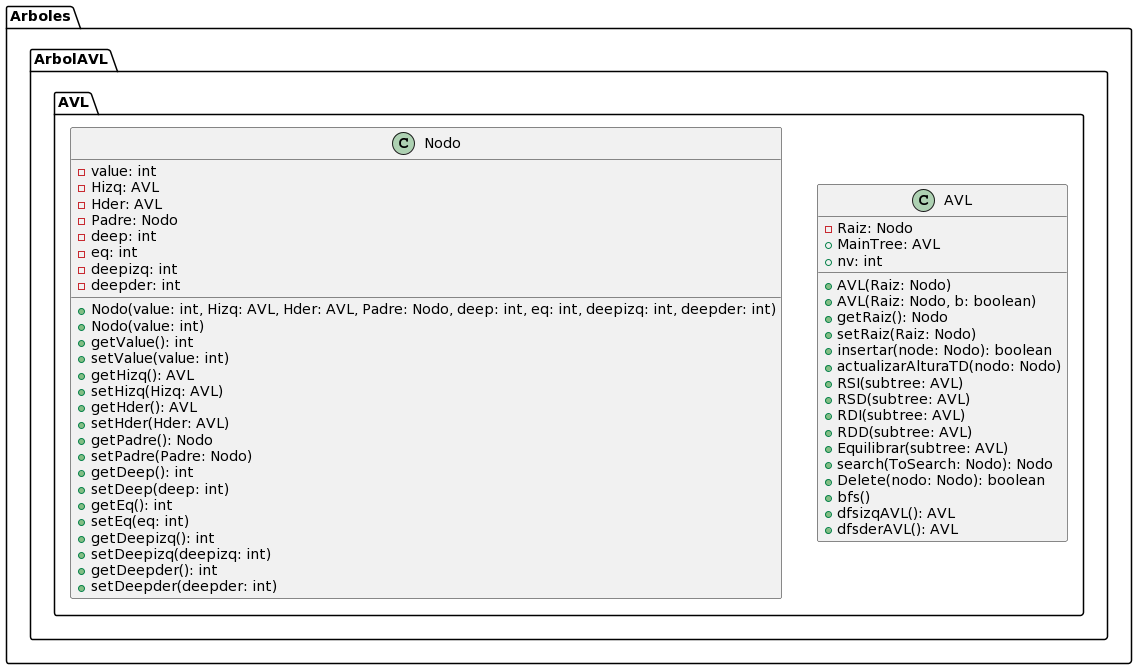

The diagram above was rendered by PlantUML. Its source (embedded in the PNG):
@startuml
package Arboles.ArbolAVL.AVL {

  class AVL {
    - Raiz: Nodo
    + MainTree: AVL
    + nv: int
    + AVL(Raiz: Nodo)
    + AVL(Raiz: Nodo, b: boolean)
    + getRaiz(): Nodo
    + setRaiz(Raiz: Nodo)
    + insertar(node: Nodo): boolean
    + actualizarAlturaTD(nodo: Nodo)
    + RSI(subtree: AVL)
    + RSD(subtree: AVL)
    + RDI(subtree: AVL)
    + RDD(subtree: AVL)
    + Equilibrar(subtree: AVL)
    + search(ToSearch: Nodo): Nodo
    + Delete(nodo: Nodo): boolean
    + bfs()
    + dfsizqAVL(): AVL
    + dfsderAVL(): AVL
  }

  class Nodo {
    - value: int
    - Hizq: AVL
    - Hder: AVL
    - Padre: Nodo
    - deep: int
    - eq: int
    - deepizq: int
    - deepder: int
    + Nodo(value: int, Hizq: AVL, Hder: AVL, Padre: Nodo, deep: int, eq: int, deepizq: int, deepder: int)
    + Nodo(value: int)
    + getValue(): int
    + setValue(value: int)
    + getHizq(): AVL
    + setHizq(Hizq: AVL)
    + getHder(): AVL
    + setHder(Hder: AVL)
    + getPadre(): Nodo
    + setPadre(Padre: Nodo)
    + getDeep(): int
    + setDeep(deep: int)
    + getEq(): int
    + setEq(eq: int)
    + getDeepizq(): int
    + setDeepizq(deepizq: int)
    + getDeepder(): int
    + setDeepder(deepder: int)
  }
}
@enduml